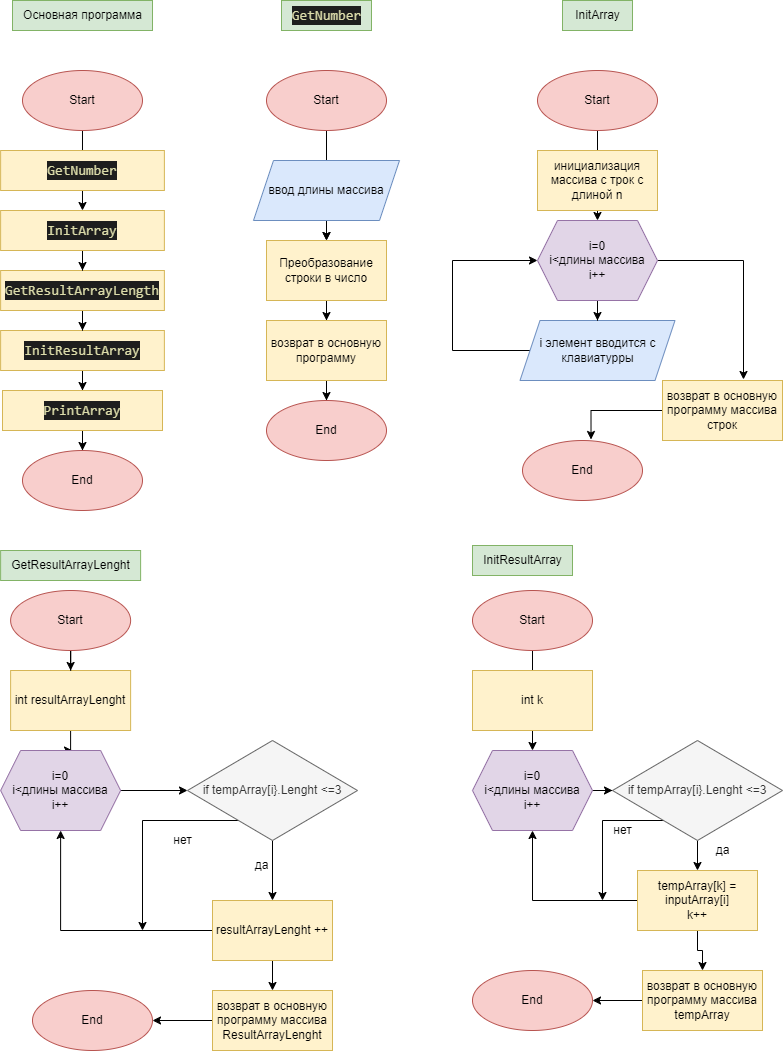

The diagram above was exported from draw.io. Its source (the exported page's mxGraphModel, read from the mxfile embedded in the PNG):
<mxGraphModel dx="1086" dy="826" grid="1" gridSize="10" guides="1" tooltips="1" connect="1" arrows="1" fold="1" page="1" pageScale="1" pageWidth="827" pageHeight="1169" math="0" shadow="0">
  <root>
    <mxCell id="0" />
    <mxCell id="1" parent="0" />
    <mxCell id="5OxY9uOYeFMyXHYvQziC-1" value="Основная программа" style="text;html=1;align=center;verticalAlign=middle;resizable=0;points=[];autosize=1;strokeColor=#82b366;fillColor=#d5e8d4;" parent="1" vertex="1">
      <mxGeometry x="40" y="50" width="140" height="30" as="geometry" />
    </mxCell>
    <mxCell id="CWw8lebZyPOu4jklIwKE-7" value="" style="edgeStyle=orthogonalEdgeStyle;rounded=0;orthogonalLoop=1;jettySize=auto;html=1;" parent="1" source="q7j0xBKamCBzfiCnZ6vf-1" target="CWw8lebZyPOu4jklIwKE-5" edge="1">
      <mxGeometry relative="1" as="geometry" />
    </mxCell>
    <mxCell id="q7j0xBKamCBzfiCnZ6vf-1" value="Start" style="ellipse;whiteSpace=wrap;html=1;fillColor=#f8cecc;strokeColor=#b85450;" parent="1" vertex="1">
      <mxGeometry x="49.99" y="120" width="120" height="60" as="geometry" />
    </mxCell>
    <mxCell id="CWw8lebZyPOu4jklIwKE-1" value="&lt;div style=&quot;color: rgb(212, 212, 212); background-color: rgb(30, 30, 30); font-family: Consolas, &amp;quot;Courier New&amp;quot;, monospace; font-size: 14px; line-height: 19px;&quot;&gt;&lt;span style=&quot;color: #dcdcaa;&quot;&gt;GetNumber&lt;/span&gt;&lt;/div&gt;" style="whiteSpace=wrap;html=1;fillColor=#fff2cc;strokeColor=#d6b656;" parent="1" vertex="1">
      <mxGeometry x="28.13" y="200" width="163.75" height="40" as="geometry" />
    </mxCell>
    <mxCell id="CWw8lebZyPOu4jklIwKE-10" value="" style="edgeStyle=orthogonalEdgeStyle;rounded=0;orthogonalLoop=1;jettySize=auto;html=1;" parent="1" source="CWw8lebZyPOu4jklIwKE-3" target="CWw8lebZyPOu4jklIwKE-9" edge="1">
      <mxGeometry relative="1" as="geometry" />
    </mxCell>
    <mxCell id="CWw8lebZyPOu4jklIwKE-3" value="&lt;div style=&quot;color: rgb(212, 212, 212); background-color: rgb(30, 30, 30); font-family: Consolas, &amp;quot;Courier New&amp;quot;, monospace; font-size: 14px; line-height: 19px;&quot;&gt;&lt;span style=&quot;color: #dcdcaa;&quot;&gt;InitResultArray&lt;/span&gt;&lt;/div&gt;" style="whiteSpace=wrap;html=1;fillColor=#fff2cc;strokeColor=#d6b656;" parent="1" vertex="1">
      <mxGeometry x="28.119999999999997" y="380" width="163.75" height="40" as="geometry" />
    </mxCell>
    <mxCell id="CWw8lebZyPOu4jklIwKE-6" value="" style="edgeStyle=orthogonalEdgeStyle;rounded=0;orthogonalLoop=1;jettySize=auto;html=1;" parent="1" source="CWw8lebZyPOu4jklIwKE-4" target="CWw8lebZyPOu4jklIwKE-3" edge="1">
      <mxGeometry relative="1" as="geometry" />
    </mxCell>
    <mxCell id="CWw8lebZyPOu4jklIwKE-4" value="&lt;div style=&quot;color: rgb(212, 212, 212); background-color: rgb(30, 30, 30); font-family: Consolas, &amp;quot;Courier New&amp;quot;, monospace; font-size: 14px; line-height: 19px;&quot;&gt;&lt;span style=&quot;color: #dcdcaa;&quot;&gt;GetResultArrayLength&lt;/span&gt;&lt;/div&gt;" style="whiteSpace=wrap;html=1;fillColor=#fff2cc;strokeColor=#d6b656;" parent="1" vertex="1">
      <mxGeometry x="28.13" y="320" width="163.75" height="40" as="geometry" />
    </mxCell>
    <mxCell id="CWw8lebZyPOu4jklIwKE-8" value="" style="edgeStyle=orthogonalEdgeStyle;rounded=0;orthogonalLoop=1;jettySize=auto;html=1;" parent="1" source="CWw8lebZyPOu4jklIwKE-5" target="CWw8lebZyPOu4jklIwKE-4" edge="1">
      <mxGeometry relative="1" as="geometry" />
    </mxCell>
    <mxCell id="CWw8lebZyPOu4jklIwKE-5" value="&lt;div style=&quot;color: rgb(212, 212, 212); background-color: rgb(30, 30, 30); font-family: Consolas, &amp;quot;Courier New&amp;quot;, monospace; font-size: 14px; line-height: 19px;&quot;&gt;&lt;span style=&quot;color: #dcdcaa;&quot;&gt;InitArray&lt;/span&gt;&lt;/div&gt;" style="whiteSpace=wrap;html=1;fillColor=#fff2cc;strokeColor=#d6b656;" parent="1" vertex="1">
      <mxGeometry x="28.12" y="260" width="163.75" height="40" as="geometry" />
    </mxCell>
    <mxCell id="CWw8lebZyPOu4jklIwKE-12" value="" style="edgeStyle=orthogonalEdgeStyle;rounded=0;orthogonalLoop=1;jettySize=auto;html=1;" parent="1" source="CWw8lebZyPOu4jklIwKE-9" target="CWw8lebZyPOu4jklIwKE-11" edge="1">
      <mxGeometry relative="1" as="geometry" />
    </mxCell>
    <mxCell id="CWw8lebZyPOu4jklIwKE-9" value="&lt;div style=&quot;color: rgb(212, 212, 212); background-color: rgb(30, 30, 30); font-family: Consolas, &amp;quot;Courier New&amp;quot;, monospace; font-size: 14px; line-height: 19px;&quot;&gt;&lt;span style=&quot;color: #dcdcaa;&quot;&gt;PrintArray&lt;/span&gt;&lt;/div&gt;" style="whiteSpace=wrap;html=1;fillColor=#fff2cc;strokeColor=#d6b656;" parent="1" vertex="1">
      <mxGeometry x="30" y="440" width="160" height="40" as="geometry" />
    </mxCell>
    <mxCell id="CWw8lebZyPOu4jklIwKE-11" value="End&lt;br&gt;" style="ellipse;whiteSpace=wrap;html=1;fillColor=#f8cecc;strokeColor=#b85450;" parent="1" vertex="1">
      <mxGeometry x="49.989999999999995" y="500" width="120" height="60" as="geometry" />
    </mxCell>
    <mxCell id="CWw8lebZyPOu4jklIwKE-13" value="&lt;div style=&quot;color: rgb(212, 212, 212); background-color: rgb(30, 30, 30); font-family: Consolas, &amp;quot;Courier New&amp;quot;, monospace; font-size: 14px; line-height: 19px;&quot;&gt;&lt;span style=&quot;color: #dcdcaa;&quot;&gt;GetNumber&lt;/span&gt;&lt;/div&gt;" style="text;html=1;align=center;verticalAlign=middle;resizable=0;points=[];autosize=1;fillColor=#d5e8d4;strokeColor=#82b366;" parent="1" vertex="1">
      <mxGeometry x="309" y="50" width="90" height="30" as="geometry" />
    </mxCell>
    <mxCell id="_KnLZS3jBVdfNGOHrN7G-6" value="" style="edgeStyle=orthogonalEdgeStyle;rounded=0;orthogonalLoop=1;jettySize=auto;html=1;" parent="1" source="CWw8lebZyPOu4jklIwKE-14" target="_KnLZS3jBVdfNGOHrN7G-2" edge="1">
      <mxGeometry relative="1" as="geometry" />
    </mxCell>
    <mxCell id="CWw8lebZyPOu4jklIwKE-14" value="Start" style="ellipse;whiteSpace=wrap;html=1;fillColor=#f8cecc;strokeColor=#b85450;" parent="1" vertex="1">
      <mxGeometry x="294" y="120" width="120" height="60" as="geometry" />
    </mxCell>
    <mxCell id="_KnLZS3jBVdfNGOHrN7G-7" style="edgeStyle=orthogonalEdgeStyle;rounded=0;orthogonalLoop=1;jettySize=auto;html=1;entryX=0.5;entryY=0;entryDx=0;entryDy=0;" parent="1" source="_KnLZS3jBVdfNGOHrN7G-1" target="_KnLZS3jBVdfNGOHrN7G-2" edge="1">
      <mxGeometry relative="1" as="geometry">
        <Array as="points">
          <mxPoint x="354" y="270" />
          <mxPoint x="354" y="270" />
        </Array>
      </mxGeometry>
    </mxCell>
    <mxCell id="_KnLZS3jBVdfNGOHrN7G-1" value="ввод длины массива" style="shape=parallelogram;perimeter=parallelogramPerimeter;whiteSpace=wrap;html=1;fixedSize=1;fillColor=#dae8fc;strokeColor=#6c8ebf;" parent="1" vertex="1">
      <mxGeometry x="281" y="210" width="146" height="60" as="geometry" />
    </mxCell>
    <mxCell id="_KnLZS3jBVdfNGOHrN7G-4" value="" style="edgeStyle=orthogonalEdgeStyle;rounded=0;orthogonalLoop=1;jettySize=auto;html=1;" parent="1" source="_KnLZS3jBVdfNGOHrN7G-2" target="_KnLZS3jBVdfNGOHrN7G-3" edge="1">
      <mxGeometry relative="1" as="geometry" />
    </mxCell>
    <mxCell id="_KnLZS3jBVdfNGOHrN7G-2" value="Преобразование строки в число" style="rounded=0;whiteSpace=wrap;html=1;fillColor=#fff2cc;strokeColor=#d6b656;" parent="1" vertex="1">
      <mxGeometry x="294" y="290" width="120" height="60" as="geometry" />
    </mxCell>
    <mxCell id="_KnLZS3jBVdfNGOHrN7G-8" value="" style="edgeStyle=orthogonalEdgeStyle;rounded=0;orthogonalLoop=1;jettySize=auto;html=1;" parent="1" source="_KnLZS3jBVdfNGOHrN7G-3" target="_KnLZS3jBVdfNGOHrN7G-5" edge="1">
      <mxGeometry relative="1" as="geometry" />
    </mxCell>
    <mxCell id="_KnLZS3jBVdfNGOHrN7G-3" value="возврат в основную программу" style="whiteSpace=wrap;html=1;rounded=0;fillColor=#fff2cc;strokeColor=#d6b656;" parent="1" vertex="1">
      <mxGeometry x="294" y="370" width="120" height="60" as="geometry" />
    </mxCell>
    <mxCell id="_KnLZS3jBVdfNGOHrN7G-5" value="End&lt;br&gt;" style="ellipse;whiteSpace=wrap;html=1;fillColor=#f8cecc;strokeColor=#b85450;" parent="1" vertex="1">
      <mxGeometry x="294" y="450" width="120" height="60" as="geometry" />
    </mxCell>
    <mxCell id="DqFMrJ1MlUVGiwT8ziKo-1" value="InitArray&lt;br&gt;" style="text;html=1;align=center;verticalAlign=middle;resizable=0;points=[];autosize=1;strokeColor=#82b366;fillColor=#d5e8d4;" parent="1" vertex="1">
      <mxGeometry x="590" y="50" width="70" height="30" as="geometry" />
    </mxCell>
    <mxCell id="G23TOzkJzLK-RqHmJkY7-1" value="" style="edgeStyle=orthogonalEdgeStyle;rounded=0;orthogonalLoop=1;jettySize=auto;html=1;fontColor=#000000;" parent="1" source="DqFMrJ1MlUVGiwT8ziKo-2" target="DqFMrJ1MlUVGiwT8ziKo-7" edge="1">
      <mxGeometry relative="1" as="geometry" />
    </mxCell>
    <mxCell id="DqFMrJ1MlUVGiwT8ziKo-2" value="Start" style="ellipse;whiteSpace=wrap;html=1;fillColor=#f8cecc;strokeColor=#b85450;" parent="1" vertex="1">
      <mxGeometry x="565" y="120" width="120" height="60" as="geometry" />
    </mxCell>
    <mxCell id="DqFMrJ1MlUVGiwT8ziKo-3" value="инициализация массива с трок с длиной n" style="rounded=0;whiteSpace=wrap;html=1;fillColor=#fff2cc;strokeColor=#d6b656;" parent="1" vertex="1">
      <mxGeometry x="565" y="200" width="120" height="60" as="geometry" />
    </mxCell>
    <mxCell id="G23TOzkJzLK-RqHmJkY7-28" style="edgeStyle=orthogonalEdgeStyle;rounded=0;orthogonalLoop=1;jettySize=auto;html=1;fontColor=#000000;entryX=0;entryY=0.5;entryDx=0;entryDy=0;" parent="1" source="DqFMrJ1MlUVGiwT8ziKo-5" target="DqFMrJ1MlUVGiwT8ziKo-7" edge="1">
      <mxGeometry relative="1" as="geometry">
        <mxPoint x="560" y="310" as="targetPoint" />
        <Array as="points">
          <mxPoint x="480" y="400" />
          <mxPoint x="480" y="310" />
        </Array>
      </mxGeometry>
    </mxCell>
    <mxCell id="DqFMrJ1MlUVGiwT8ziKo-5" value="i элемент вводится с клавиатурры" style="shape=parallelogram;perimeter=parallelogramPerimeter;whiteSpace=wrap;html=1;fixedSize=1;fillColor=#dae8fc;strokeColor=#6c8ebf;" parent="1" vertex="1">
      <mxGeometry x="547.5" y="370" width="155" height="60" as="geometry" />
    </mxCell>
    <mxCell id="G23TOzkJzLK-RqHmJkY7-4" style="edgeStyle=orthogonalEdgeStyle;rounded=0;orthogonalLoop=1;jettySize=auto;html=1;entryX=0.571;entryY=-0.017;entryDx=0;entryDy=0;entryPerimeter=0;fontColor=#000000;" parent="1" source="DqFMrJ1MlUVGiwT8ziKo-6" target="DqFMrJ1MlUVGiwT8ziKo-8" edge="1">
      <mxGeometry relative="1" as="geometry" />
    </mxCell>
    <mxCell id="DqFMrJ1MlUVGiwT8ziKo-6" value="возврат в основную программу массива строк" style="rounded=0;whiteSpace=wrap;html=1;fillColor=#fff2cc;strokeColor=#d6b656;" parent="1" vertex="1">
      <mxGeometry x="690" y="430" width="120" height="60" as="geometry" />
    </mxCell>
    <mxCell id="G23TOzkJzLK-RqHmJkY7-2" value="" style="edgeStyle=orthogonalEdgeStyle;rounded=0;orthogonalLoop=1;jettySize=auto;html=1;fontColor=#000000;" parent="1" source="DqFMrJ1MlUVGiwT8ziKo-7" target="DqFMrJ1MlUVGiwT8ziKo-5" edge="1">
      <mxGeometry relative="1" as="geometry" />
    </mxCell>
    <mxCell id="G23TOzkJzLK-RqHmJkY7-29" style="edgeStyle=orthogonalEdgeStyle;rounded=0;orthogonalLoop=1;jettySize=auto;html=1;entryX=0.675;entryY=-0.017;entryDx=0;entryDy=0;entryPerimeter=0;fontColor=#000000;" parent="1" source="DqFMrJ1MlUVGiwT8ziKo-7" target="DqFMrJ1MlUVGiwT8ziKo-6" edge="1">
      <mxGeometry relative="1" as="geometry" />
    </mxCell>
    <mxCell id="DqFMrJ1MlUVGiwT8ziKo-7" value="i=0&lt;br&gt;i&amp;lt;длины массива&lt;br&gt;i++" style="shape=hexagon;perimeter=hexagonPerimeter2;whiteSpace=wrap;html=1;fixedSize=1;fillColor=#e1d5e7;strokeColor=#9673a6;" parent="1" vertex="1">
      <mxGeometry x="565" y="270" width="120" height="80" as="geometry" />
    </mxCell>
    <mxCell id="DqFMrJ1MlUVGiwT8ziKo-8" value="End&lt;br&gt;" style="ellipse;whiteSpace=wrap;html=1;fillColor=#f8cecc;strokeColor=#b85450;" parent="1" vertex="1">
      <mxGeometry x="550" y="490" width="120" height="60" as="geometry" />
    </mxCell>
    <mxCell id="G23TOzkJzLK-RqHmJkY7-5" value="GetResultArrayLenght" style="text;html=1;align=center;verticalAlign=middle;resizable=0;points=[];autosize=1;strokeColor=#82b366;fillColor=#d5e8d4;" parent="1" vertex="1">
      <mxGeometry x="28.12" y="600" width="140" height="30" as="geometry" />
    </mxCell>
    <mxCell id="G23TOzkJzLK-RqHmJkY7-14" value="" style="edgeStyle=orthogonalEdgeStyle;rounded=0;orthogonalLoop=1;jettySize=auto;html=1;fontColor=#000000;" parent="1" source="G23TOzkJzLK-RqHmJkY7-6" edge="1">
      <mxGeometry relative="1" as="geometry">
        <mxPoint x="100" y="800" as="targetPoint" />
      </mxGeometry>
    </mxCell>
    <mxCell id="G23TOzkJzLK-RqHmJkY7-6" value="int resultArrayLenght" style="rounded=0;whiteSpace=wrap;html=1;fillColor=#fff2cc;strokeColor=#d6b656;" parent="1" vertex="1">
      <mxGeometry x="38.12000000000001" y="720" width="120" height="60" as="geometry" />
    </mxCell>
    <mxCell id="G23TOzkJzLK-RqHmJkY7-13" value="" style="edgeStyle=orthogonalEdgeStyle;rounded=0;orthogonalLoop=1;jettySize=auto;html=1;fontColor=#000000;" parent="1" source="G23TOzkJzLK-RqHmJkY7-7" target="G23TOzkJzLK-RqHmJkY7-6" edge="1">
      <mxGeometry relative="1" as="geometry" />
    </mxCell>
    <mxCell id="G23TOzkJzLK-RqHmJkY7-7" value="Start" style="ellipse;whiteSpace=wrap;html=1;fillColor=#f8cecc;strokeColor=#b85450;" parent="1" vertex="1">
      <mxGeometry x="38.120000000000005" y="640" width="120" height="60" as="geometry" />
    </mxCell>
    <mxCell id="G23TOzkJzLK-RqHmJkY7-15" value="" style="edgeStyle=orthogonalEdgeStyle;rounded=0;orthogonalLoop=1;jettySize=auto;html=1;fontColor=#000000;" parent="1" target="G23TOzkJzLK-RqHmJkY7-9" edge="1">
      <mxGeometry relative="1" as="geometry">
        <mxPoint x="100" y="880" as="sourcePoint" />
        <Array as="points">
          <mxPoint x="113" y="880" />
        </Array>
      </mxGeometry>
    </mxCell>
    <mxCell id="G23TOzkJzLK-RqHmJkY7-21" value="" style="edgeStyle=orthogonalEdgeStyle;rounded=0;orthogonalLoop=1;jettySize=auto;html=1;fontColor=#000000;" parent="1" source="G23TOzkJzLK-RqHmJkY7-9" target="G23TOzkJzLK-RqHmJkY7-20" edge="1">
      <mxGeometry relative="1" as="geometry" />
    </mxCell>
    <mxCell id="G23TOzkJzLK-RqHmJkY7-26" style="edgeStyle=orthogonalEdgeStyle;rounded=0;orthogonalLoop=1;jettySize=auto;html=1;fontColor=#000000;" parent="1" source="G23TOzkJzLK-RqHmJkY7-9" edge="1">
      <mxGeometry relative="1" as="geometry">
        <mxPoint x="170" y="980" as="targetPoint" />
        <Array as="points">
          <mxPoint x="170" y="870" />
        </Array>
      </mxGeometry>
    </mxCell>
    <mxCell id="G23TOzkJzLK-RqHmJkY7-9" value="if tempArray[i}.Lenght &amp;lt;=3" style="rhombus;whiteSpace=wrap;html=1;fillColor=#f5f5f5;strokeColor=#666666;fontColor=#333333;" parent="1" vertex="1">
      <mxGeometry x="215" y="790" width="170" height="100" as="geometry" />
    </mxCell>
    <mxCell id="G23TOzkJzLK-RqHmJkY7-12" value="End&lt;br&gt;" style="ellipse;whiteSpace=wrap;html=1;fillColor=#f8cecc;strokeColor=#b85450;" parent="1" vertex="1">
      <mxGeometry x="60" y="1040" width="120" height="60" as="geometry" />
    </mxCell>
    <mxCell id="G23TOzkJzLK-RqHmJkY7-18" value="i=0&lt;br&gt;i&amp;lt;длины массива&lt;br&gt;i++" style="shape=hexagon;perimeter=hexagonPerimeter2;whiteSpace=wrap;html=1;fixedSize=1;fillColor=#e1d5e7;strokeColor=#9673a6;" parent="1" vertex="1">
      <mxGeometry x="28.12" y="800" width="120" height="80" as="geometry" />
    </mxCell>
    <mxCell id="G23TOzkJzLK-RqHmJkY7-25" style="edgeStyle=orthogonalEdgeStyle;rounded=0;orthogonalLoop=1;jettySize=auto;html=1;entryX=0.5;entryY=1;entryDx=0;entryDy=0;fontColor=#000000;" parent="1" source="G23TOzkJzLK-RqHmJkY7-20" target="G23TOzkJzLK-RqHmJkY7-18" edge="1">
      <mxGeometry relative="1" as="geometry" />
    </mxCell>
    <mxCell id="G23TOzkJzLK-RqHmJkY7-32" value="" style="edgeStyle=orthogonalEdgeStyle;rounded=0;orthogonalLoop=1;jettySize=auto;html=1;fontColor=#000000;" parent="1" source="G23TOzkJzLK-RqHmJkY7-20" target="G23TOzkJzLK-RqHmJkY7-30" edge="1">
      <mxGeometry relative="1" as="geometry" />
    </mxCell>
    <mxCell id="G23TOzkJzLK-RqHmJkY7-20" value="resultArrayLenght ++" style="rounded=0;whiteSpace=wrap;html=1;fillColor=#fff2cc;strokeColor=#d6b656;" parent="1" vertex="1">
      <mxGeometry x="240" y="950" width="120" height="60" as="geometry" />
    </mxCell>
    <mxCell id="G23TOzkJzLK-RqHmJkY7-22" value="да&lt;br&gt;" style="text;html=1;align=center;verticalAlign=middle;resizable=0;points=[];autosize=1;strokeColor=none;fillColor=none;fontColor=#000000;" parent="1" vertex="1">
      <mxGeometry x="269" y="900" width="40" height="30" as="geometry" />
    </mxCell>
    <mxCell id="G23TOzkJzLK-RqHmJkY7-27" value="нет&lt;br&gt;" style="text;html=1;align=center;verticalAlign=middle;resizable=0;points=[];autosize=1;strokeColor=none;fillColor=none;fontColor=#000000;" parent="1" vertex="1">
      <mxGeometry x="190" y="875" width="40" height="30" as="geometry" />
    </mxCell>
    <mxCell id="G23TOzkJzLK-RqHmJkY7-31" value="" style="edgeStyle=orthogonalEdgeStyle;rounded=0;orthogonalLoop=1;jettySize=auto;html=1;fontColor=#000000;" parent="1" source="G23TOzkJzLK-RqHmJkY7-30" target="G23TOzkJzLK-RqHmJkY7-12" edge="1">
      <mxGeometry relative="1" as="geometry" />
    </mxCell>
    <mxCell id="G23TOzkJzLK-RqHmJkY7-30" value="возврат в основную программу массива ResultArrayLenght" style="rounded=0;whiteSpace=wrap;html=1;fillColor=#fff2cc;strokeColor=#d6b656;" parent="1" vertex="1">
      <mxGeometry x="240" y="1040" width="120" height="60" as="geometry" />
    </mxCell>
    <mxCell id="G23TOzkJzLK-RqHmJkY7-33" value="InitResultArray" style="text;html=1;align=center;verticalAlign=middle;resizable=0;points=[];autosize=1;strokeColor=#82b366;fillColor=#d5e8d4;" parent="1" vertex="1">
      <mxGeometry x="500" y="595" width="100" height="30" as="geometry" />
    </mxCell>
    <mxCell id="G23TOzkJzLK-RqHmJkY7-41" value="" style="edgeStyle=orthogonalEdgeStyle;rounded=0;orthogonalLoop=1;jettySize=auto;html=1;fontColor=#000000;" parent="1" source="G23TOzkJzLK-RqHmJkY7-34" edge="1">
      <mxGeometry relative="1" as="geometry">
        <mxPoint x="560" y="800" as="targetPoint" />
      </mxGeometry>
    </mxCell>
    <mxCell id="G23TOzkJzLK-RqHmJkY7-34" value="Start" style="ellipse;whiteSpace=wrap;html=1;fillColor=#f8cecc;strokeColor=#b85450;" parent="1" vertex="1">
      <mxGeometry x="500" y="640" width="120" height="60" as="geometry" />
    </mxCell>
    <mxCell id="G23TOzkJzLK-RqHmJkY7-35" value="int k" style="rounded=0;whiteSpace=wrap;html=1;fillColor=#fff2cc;strokeColor=#d6b656;" parent="1" vertex="1">
      <mxGeometry x="500" y="720" width="120" height="60" as="geometry" />
    </mxCell>
    <mxCell id="G23TOzkJzLK-RqHmJkY7-51" style="edgeStyle=orthogonalEdgeStyle;rounded=0;orthogonalLoop=1;jettySize=auto;html=1;fontColor=#000000;" parent="1" source="G23TOzkJzLK-RqHmJkY7-39" target="G23TOzkJzLK-RqHmJkY7-43" edge="1">
      <mxGeometry relative="1" as="geometry" />
    </mxCell>
    <mxCell id="G23TOzkJzLK-RqHmJkY7-53" style="edgeStyle=orthogonalEdgeStyle;rounded=0;orthogonalLoop=1;jettySize=auto;html=1;fontColor=#000000;" parent="1" source="G23TOzkJzLK-RqHmJkY7-39" target="G23TOzkJzLK-RqHmJkY7-46" edge="1">
      <mxGeometry relative="1" as="geometry" />
    </mxCell>
    <mxCell id="G23TOzkJzLK-RqHmJkY7-39" value="tempArray[k] = inputArray[i]&lt;br&gt;k++" style="rounded=0;whiteSpace=wrap;html=1;fillColor=#fff2cc;strokeColor=#d6b656;" parent="1" vertex="1">
      <mxGeometry x="665" y="920" width="120" height="60" as="geometry" />
    </mxCell>
    <mxCell id="G23TOzkJzLK-RqHmJkY7-40" value="End&lt;br&gt;" style="ellipse;whiteSpace=wrap;html=1;fillColor=#f8cecc;strokeColor=#b85450;" parent="1" vertex="1">
      <mxGeometry x="500" y="1020" width="120" height="60" as="geometry" />
    </mxCell>
    <mxCell id="G23TOzkJzLK-RqHmJkY7-47" value="" style="edgeStyle=orthogonalEdgeStyle;rounded=0;orthogonalLoop=1;jettySize=auto;html=1;fontColor=#000000;" parent="1" source="G23TOzkJzLK-RqHmJkY7-43" target="G23TOzkJzLK-RqHmJkY7-44" edge="1">
      <mxGeometry relative="1" as="geometry" />
    </mxCell>
    <mxCell id="G23TOzkJzLK-RqHmJkY7-43" value="i=0&lt;br&gt;i&amp;lt;длины массива&lt;br&gt;i++" style="shape=hexagon;perimeter=hexagonPerimeter2;whiteSpace=wrap;html=1;fixedSize=1;fillColor=#e1d5e7;strokeColor=#9673a6;" parent="1" vertex="1">
      <mxGeometry x="500" y="800" width="120" height="80" as="geometry" />
    </mxCell>
    <mxCell id="G23TOzkJzLK-RqHmJkY7-48" value="" style="edgeStyle=orthogonalEdgeStyle;rounded=0;orthogonalLoop=1;jettySize=auto;html=1;fontColor=#000000;" parent="1" source="G23TOzkJzLK-RqHmJkY7-44" target="G23TOzkJzLK-RqHmJkY7-39" edge="1">
      <mxGeometry relative="1" as="geometry" />
    </mxCell>
    <mxCell id="G23TOzkJzLK-RqHmJkY7-50" style="edgeStyle=orthogonalEdgeStyle;rounded=0;orthogonalLoop=1;jettySize=auto;html=1;fontColor=#000000;" parent="1" source="G23TOzkJzLK-RqHmJkY7-44" edge="1">
      <mxGeometry relative="1" as="geometry">
        <mxPoint x="630" y="950" as="targetPoint" />
        <Array as="points">
          <mxPoint x="630" y="870" />
          <mxPoint x="630" y="950" />
        </Array>
      </mxGeometry>
    </mxCell>
    <mxCell id="G23TOzkJzLK-RqHmJkY7-44" value="if tempArray[i}.Lenght &amp;lt;=3" style="rhombus;whiteSpace=wrap;html=1;fillColor=#f5f5f5;strokeColor=#666666;fontColor=#333333;" parent="1" vertex="1">
      <mxGeometry x="640" y="790" width="170" height="100" as="geometry" />
    </mxCell>
    <mxCell id="G23TOzkJzLK-RqHmJkY7-54" style="edgeStyle=orthogonalEdgeStyle;rounded=0;orthogonalLoop=1;jettySize=auto;html=1;fontColor=#000000;" parent="1" source="G23TOzkJzLK-RqHmJkY7-46" target="G23TOzkJzLK-RqHmJkY7-40" edge="1">
      <mxGeometry relative="1" as="geometry" />
    </mxCell>
    <mxCell id="G23TOzkJzLK-RqHmJkY7-46" value="возврат в основную программу массива&lt;br&gt;tempArray" style="rounded=0;whiteSpace=wrap;html=1;fillColor=#fff2cc;strokeColor=#d6b656;" parent="1" vertex="1">
      <mxGeometry x="670" y="1020" width="120" height="60" as="geometry" />
    </mxCell>
    <mxCell id="G23TOzkJzLK-RqHmJkY7-49" value="да" style="text;html=1;align=center;verticalAlign=middle;resizable=0;points=[];autosize=1;strokeColor=none;fillColor=none;fontColor=#000000;" parent="1" vertex="1">
      <mxGeometry x="730" y="885" width="40" height="30" as="geometry" />
    </mxCell>
    <mxCell id="G23TOzkJzLK-RqHmJkY7-52" value="нет&lt;br&gt;" style="text;html=1;align=center;verticalAlign=middle;resizable=0;points=[];autosize=1;strokeColor=none;fillColor=none;fontColor=#000000;" parent="1" vertex="1">
      <mxGeometry x="630" y="865" width="40" height="30" as="geometry" />
    </mxCell>
  </root>
</mxGraphModel>